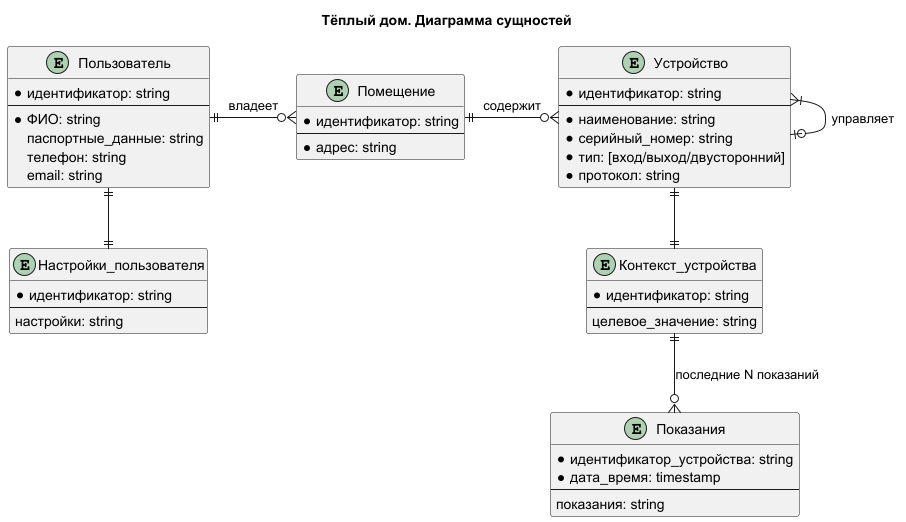

The diagram above was rendered by PlantUML. Its source (embedded in the PNG):
@startuml

Title "Тёплый дом. Диаграмма сущностей"

entity Пользователь {
* идентификатор: string
--
* ФИО: string
паспортные_данные: string
телефон: string
email: string
}

entity Настройки_пользователя {
* идентификатор: string
--
настройки: string
}

entity Помещение {
* идентификатор: string
--
* адрес: string
}

entity Устройство {
* идентификатор: string
--
* наименование: string
* серийный_номер: string
* тип: [вход/выход/двусторонний]
* протокол: string
}

entity Контекст_устройства {
* идентификатор: string
--
целевое_значение: string
}

entity Показания {
* идентификатор_устройства: string
* дата_время: timestamp
--
показания: string
}

Пользователь ||-right-o{ Помещение : владеет
Пользователь ||-down-|| Настройки_пользователя
Помещение ||-right-o{ Устройство : содержит
Устройство }|--o| Устройство : управляет
Устройство ||-down-|| Контекст_устройства
Контекст_устройства ||-down-o{ Показания: последние N показаний

@enduml